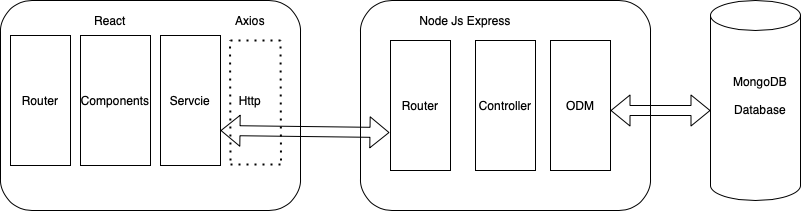

The diagram above was exported from draw.io. Its source (the exported page's mxGraphModel, read from the mxfile embedded in the PNG):
<mxGraphModel dx="1298" dy="865" grid="1" gridSize="10" guides="1" tooltips="1" connect="1" arrows="1" fold="1" page="1" pageScale="1" pageWidth="827" pageHeight="1169" math="0" shadow="0">
  <root>
    <mxCell id="0" />
    <mxCell id="1" parent="0" />
    <mxCell id="7fyfq4M2KM5ZwOvKmmvT-2" value="" style="rounded=1;whiteSpace=wrap;html=1;" vertex="1" parent="1">
      <mxGeometry x="10" y="180" width="300" height="210" as="geometry" />
    </mxCell>
    <mxCell id="7fyfq4M2KM5ZwOvKmmvT-3" value="" style="rounded=1;whiteSpace=wrap;html=1;" vertex="1" parent="1">
      <mxGeometry x="370" y="180" width="290" height="210" as="geometry" />
    </mxCell>
    <mxCell id="7fyfq4M2KM5ZwOvKmmvT-4" value="" style="shape=cylinder3;whiteSpace=wrap;html=1;boundedLbl=1;backgroundOutline=1;size=15;" vertex="1" parent="1">
      <mxGeometry x="720" y="180" width="90" height="200" as="geometry" />
    </mxCell>
    <mxCell id="7fyfq4M2KM5ZwOvKmmvT-6" value="Router" style="rounded=0;whiteSpace=wrap;html=1;" vertex="1" parent="1">
      <mxGeometry x="20" y="215" width="60" height="130" as="geometry" />
    </mxCell>
    <mxCell id="7fyfq4M2KM5ZwOvKmmvT-10" value="Components" style="rounded=0;whiteSpace=wrap;html=1;" vertex="1" parent="1">
      <mxGeometry x="90" y="215" width="70" height="130" as="geometry" />
    </mxCell>
    <mxCell id="7fyfq4M2KM5ZwOvKmmvT-11" value="Servcie" style="rounded=0;whiteSpace=wrap;html=1;" vertex="1" parent="1">
      <mxGeometry x="170" y="215" width="60" height="130" as="geometry" />
    </mxCell>
    <mxCell id="7fyfq4M2KM5ZwOvKmmvT-12" value="Router" style="rounded=0;whiteSpace=wrap;html=1;" vertex="1" parent="1">
      <mxGeometry x="400" y="220" width="60" height="130" as="geometry" />
    </mxCell>
    <mxCell id="7fyfq4M2KM5ZwOvKmmvT-13" value="Controller" style="rounded=0;whiteSpace=wrap;html=1;" vertex="1" parent="1">
      <mxGeometry x="485" y="220" width="60" height="130" as="geometry" />
    </mxCell>
    <mxCell id="7fyfq4M2KM5ZwOvKmmvT-14" value="ODM" style="rounded=0;whiteSpace=wrap;html=1;" vertex="1" parent="1">
      <mxGeometry x="560" y="220" width="60" height="130" as="geometry" />
    </mxCell>
    <mxCell id="7fyfq4M2KM5ZwOvKmmvT-15" value="" style="endArrow=none;dashed=1;html=1;dashPattern=1 3;strokeWidth=2;" edge="1" parent="1">
      <mxGeometry width="50" height="50" relative="1" as="geometry">
        <mxPoint x="240" y="220" as="sourcePoint" />
        <mxPoint x="290" y="220" as="targetPoint" />
      </mxGeometry>
    </mxCell>
    <mxCell id="7fyfq4M2KM5ZwOvKmmvT-16" value="" style="endArrow=none;dashed=1;html=1;dashPattern=1 3;strokeWidth=2;" edge="1" parent="1">
      <mxGeometry width="50" height="50" relative="1" as="geometry">
        <mxPoint x="240" y="340" as="sourcePoint" />
        <mxPoint x="239.5" y="220" as="targetPoint" />
      </mxGeometry>
    </mxCell>
    <mxCell id="7fyfq4M2KM5ZwOvKmmvT-17" value="" style="endArrow=none;dashed=1;html=1;dashPattern=1 3;strokeWidth=2;" edge="1" parent="1">
      <mxGeometry width="50" height="50" relative="1" as="geometry">
        <mxPoint x="290.5" y="340" as="sourcePoint" />
        <mxPoint x="290" y="220" as="targetPoint" />
      </mxGeometry>
    </mxCell>
    <mxCell id="7fyfq4M2KM5ZwOvKmmvT-18" value="" style="endArrow=none;dashed=1;html=1;dashPattern=1 3;strokeWidth=2;" edge="1" parent="1">
      <mxGeometry width="50" height="50" relative="1" as="geometry">
        <mxPoint x="240" y="344" as="sourcePoint" />
        <mxPoint x="290" y="344" as="targetPoint" />
      </mxGeometry>
    </mxCell>
    <mxCell id="7fyfq4M2KM5ZwOvKmmvT-19" value="Http" style="text;html=1;strokeColor=none;fillColor=none;align=center;verticalAlign=middle;whiteSpace=wrap;rounded=0;" vertex="1" parent="1">
      <mxGeometry x="240" y="270" width="40" height="20" as="geometry" />
    </mxCell>
    <mxCell id="7fyfq4M2KM5ZwOvKmmvT-20" value="Axios" style="text;html=1;strokeColor=none;fillColor=none;align=center;verticalAlign=middle;whiteSpace=wrap;rounded=0;" vertex="1" parent="1">
      <mxGeometry x="240" y="190" width="40" height="20" as="geometry" />
    </mxCell>
    <mxCell id="7fyfq4M2KM5ZwOvKmmvT-21" value="React" style="text;html=1;strokeColor=none;fillColor=none;align=center;verticalAlign=middle;whiteSpace=wrap;rounded=0;" vertex="1" parent="1">
      <mxGeometry x="50" y="190" width="140" height="20" as="geometry" />
    </mxCell>
    <mxCell id="7fyfq4M2KM5ZwOvKmmvT-22" value="MongoDB&lt;br&gt;&lt;br&gt;Database" style="text;html=1;strokeColor=none;fillColor=none;align=center;verticalAlign=middle;whiteSpace=wrap;rounded=0;" vertex="1" parent="1">
      <mxGeometry x="740" y="240" width="60" height="70" as="geometry" />
    </mxCell>
    <mxCell id="7fyfq4M2KM5ZwOvKmmvT-23" value="Node Js Express" style="text;html=1;strokeColor=none;fillColor=none;align=center;verticalAlign=middle;whiteSpace=wrap;rounded=0;" vertex="1" parent="1">
      <mxGeometry x="405" y="190" width="140" height="20" as="geometry" />
    </mxCell>
    <mxCell id="7fyfq4M2KM5ZwOvKmmvT-25" value="" style="shape=flexArrow;endArrow=classic;startArrow=classic;html=1;entryX=-0.017;entryY=0.708;entryDx=0;entryDy=0;entryPerimeter=0;" edge="1" parent="1" target="7fyfq4M2KM5ZwOvKmmvT-12">
      <mxGeometry width="50" height="50" relative="1" as="geometry">
        <mxPoint x="230" y="310" as="sourcePoint" />
        <mxPoint x="390" y="310" as="targetPoint" />
      </mxGeometry>
    </mxCell>
    <mxCell id="7fyfq4M2KM5ZwOvKmmvT-26" value="" style="shape=flexArrow;endArrow=classic;startArrow=classic;html=1;" edge="1" parent="1">
      <mxGeometry width="50" height="50" relative="1" as="geometry">
        <mxPoint x="620" y="290" as="sourcePoint" />
        <mxPoint x="720" y="290" as="targetPoint" />
      </mxGeometry>
    </mxCell>
  </root>
</mxGraphModel>